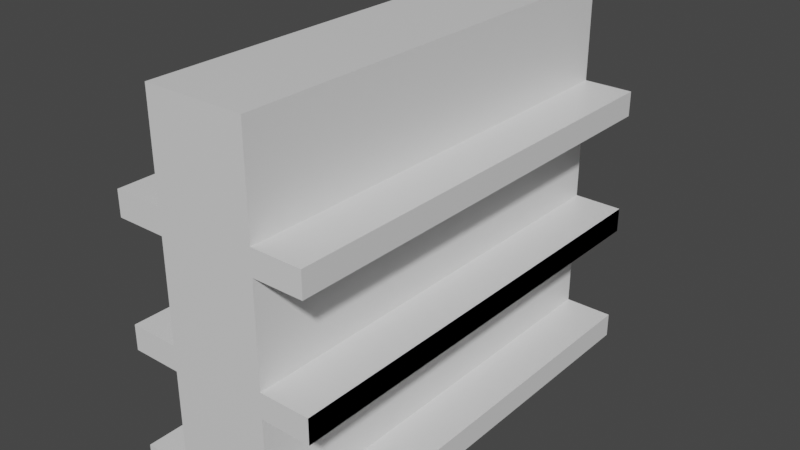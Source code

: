 # Source: Shelf.blend  (saved by Blender 2.83.19; exported with 4.5.12 LTS)
import bpy
from mathutils import Matrix  # noqa: F401  (used for matrix-valued properties, if any)

bpy.ops.wm.read_factory_settings(use_empty=True)
scene = bpy.context.scene
scene.name = 'Scene'

# ---- collections
col_collection = bpy.data.collections.new('Collection'); scene.collection.children.link(col_collection)

# ---- materials (node trees are filled in below, after node groups)
mat_material = bpy.data.materials.new('Material')
mat_material.alpha_threshold = 0.0
mat_material.use_transparent_shadow = False
mat_material.line_color = (0.0, 0.0, 0.0, 1.0)
mat_material_001 = bpy.data.materials.new('Material.001')
mat_material_001.alpha_threshold = 0.0
mat_material_001.use_transparent_shadow = False
mat_material_001.line_color = (0.0, 0.0, 0.0, 1.0)
mat_material_002 = bpy.data.materials.new('Material.002')
mat_material_002.alpha_threshold = 0.0
mat_material_002.use_transparent_shadow = False
mat_material_002.line_color = (0.0, 0.0, 0.0, 1.0)

# ---- material node trees
mat_material.use_nodes = True; mat_material.node_tree.nodes.clear()
_N = mat_material.node_tree.nodes; _L = mat_material.node_tree.links
n0 = _N.new('ShaderNodeOutputMaterial'); n0.name = 'Material Output'; n0.location = (300, 300)
n1 = _N.new('ShaderNodeBsdfPrincipled'); n1.name = 'Principled BSDF'; n1.location = (10, 300)
n1.distribution = 'GGX'
n1.subsurface_method = 'BURLEY'
n1.inputs[2].default_value = 0.4
n1.inputs[3].default_value = 1.45
n1.inputs[27].default_value = (0.0, 0.0, 0.0, 1.0)
n1.inputs[28].default_value = 1.0
_L.new(n1.outputs[0], n0.inputs[0])
n0.is_active_output = True
mat_material_001.use_nodes = True; mat_material_001.node_tree.nodes.clear()
_N = mat_material_001.node_tree.nodes; _L = mat_material_001.node_tree.links
n0 = _N.new('ShaderNodeOutputMaterial'); n0.name = 'Material Output'; n0.location = (300, 300)
n1 = _N.new('ShaderNodeBsdfPrincipled'); n1.name = 'Principled BSDF'; n1.location = (10, 300)
n1.distribution = 'GGX'
n1.subsurface_method = 'BURLEY'
n1.inputs[2].default_value = 0.4
n1.inputs[3].default_value = 1.45
n1.inputs[27].default_value = (0.0, 0.0, 0.0, 1.0)
n1.inputs[28].default_value = 1.0
_L.new(n1.outputs[0], n0.inputs[0])
n0.is_active_output = True
mat_material_002.use_nodes = True; mat_material_002.node_tree.nodes.clear()
_N = mat_material_002.node_tree.nodes; _L = mat_material_002.node_tree.links
n0 = _N.new('ShaderNodeOutputMaterial'); n0.name = 'Material Output'; n0.location = (300, 300)
n1 = _N.new('ShaderNodeBsdfPrincipled'); n1.name = 'Principled BSDF'; n1.location = (10, 300)
n1.distribution = 'GGX'
n1.subsurface_method = 'BURLEY'
n1.inputs[2].default_value = 0.4
n1.inputs[3].default_value = 1.45
n1.inputs[27].default_value = (0.0, 0.0, 0.0, 1.0)
n1.inputs[28].default_value = 1.0
_L.new(n1.outputs[0], n0.inputs[0])
n0.is_active_output = True

# ---- world
world_world = bpy.data.worlds.new('World'); scene.world = world_world
world_world.use_nodes = True; world_world.node_tree.nodes.clear()
_N = world_world.node_tree.nodes; _L = world_world.node_tree.links
n0 = _N.new('ShaderNodeOutputWorld'); n0.name = 'World Output'; n0.location = (300, 300)
n1 = _N.new('ShaderNodeBackground'); n1.name = 'Background'; n1.location = (10, 300)
n1.inputs[0].default_value = (0.05088, 0.05088, 0.05088, 1.0)
_L.new(n1.outputs[0], n0.inputs[0])
n0.is_active_output = True
world_world.color = (0.05088, 0.05088, 0.05088)
world_world.use_sun_shadow = False
world_world.sun_shadow_jitter_overblur = 0.0

# ---- meshes
me_cube = bpy.data.meshes.new('Cube')
me_cube.from_pydata([(-1.0, -4.5, -4.115), (-1.0, -4.5, 3.385), (-1.0, 4.5, -4.115), (-1.0, 4.5, 3.385), (1.0, -4.5, -4.115), (1.0, -4.5, 3.385), (1.0, 4.5, -4.115), (1.0, 4.5, 3.385), (1.0, -4.5, 1.385), (1.0, -4.5, 0.8846), (1.0, -4.5, -1.115), (1.0, -4.5, -1.615), (1.0, -4.5, -3.615), (1.0, 4.5, 1.385), (1.0, 4.5, 0.8846), (1.0, 4.5, -1.115), (1.0, 4.5, -1.615), (1.0, 4.5, -3.615), (-1.0, -4.5, -3.615), (-1.0, -4.5, -1.615), (-1.0, -4.5, -1.115), (-1.0, -4.5, 0.8846), (-1.0, -4.5, 1.385), (-1.0, 4.5, 1.385), (-1.0, 4.5, 0.8846), (-1.0, 4.5, -1.115), (-1.0, 4.5, -1.615), (-1.0, 4.5, -3.615), (2.0, -4.5, 1.385), (2.0, -4.5, 0.8846), (2.0, 4.5, 1.385), (2.0, 4.5, 0.8846), (2.0, 4.5, -1.615), (2.0, 4.5, -1.115), (2.0, -4.5, -1.615), (2.0, -4.5, -1.115), (2.0, -4.5, -4.115), (2.0, 4.5, -4.115), (2.0, -4.5, -3.615), (2.0, 4.5, -3.615), (-2.0, -4.5, 0.8846), (-2.0, -4.5, 1.385), (-2.0, 4.5, 1.385), (-2.0, 4.5, 0.8846), (-2.0, -4.5, -1.615), (-2.0, -4.5, -1.115), (-2.0, 4.5, -1.115), (-2.0, 4.5, -1.615), (-2.0, -4.5, -4.115), (-2.0, 4.5, -4.115), (-2.0, -4.5, -3.615), (-2.0, 4.5, -3.615)], [], [(0, 18, 19, 20, 21, 22, 1, 3, 23, 24, 25, 26, 27, 2), (2, 27, 26, 25, 24, 23, 3, 7, 13, 14, 15, 16, 17, 6), (6, 17, 16, 15, 14, 13, 7, 5, 8, 9, 10, 11, 12, 4), (4, 12, 11, 10, 9, 8, 5, 1, 22, 21, 20, 19, 18, 0), (2, 6, 4, 0), (7, 3, 1, 5), (8, 9, 29, 28), (15, 16, 32, 33), (6, 17, 39, 37), (18, 27, 51, 50), (25, 26, 47, 46), (22, 23, 42, 41), (30, 28, 29, 31), (9, 14, 31, 29), (14, 13, 30, 31), (13, 8, 28, 30), (32, 34, 35, 33), (15, 10, 35, 33), (10, 11, 34, 35), (16, 11, 34, 32), (39, 38, 36, 37), (12, 4, 36, 38), (4, 6, 37, 36), (17, 12, 38, 39), (40, 41, 42, 43), (23, 24, 43, 42), (21, 22, 41, 40), (24, 21, 40, 43), (44, 45, 46, 47), (20, 25, 46, 45), (19, 20, 45, 44), (26, 19, 44, 47), (51, 49, 48, 50), (2, 0, 48, 49), (0, 18, 50, 48), (27, 2, 49, 51), (35, 34, 32), (35, 32, 33)])
_uv = me_cube.uv_layers.new(name='UVMap')
_uv.uv.foreach_set('vector', [0.375, 0.0, 0.4167, 0.0, 0.4583, 0.0, 0.5, 0.0, 0.5417, 0.0, 0.5833, 0.0, 0.625, 0.0, 0.625, 0.25, 0.5833, 0.25, 0.5417, 0.25, 0.5, 0.25, 0.4583, 0.25, 0.4167, 0.25, 0.375, 0.25, 0.375, 0.25, 0.4167, 0.25, 0.4583, 0.25, 0.5, 0.25, 0.5417, 0.25, 0.5833, 0.25, 0.625, 0.25, 0.625, 0.5, 0.5833, 0.5, 0.5417, 0.5, 0.5, 0.5, 0.4583, 0.5, 0.4167, 0.5, 0.375, 0.5, 0.375, 0.5, 0.4167, 0.5, 0.4583, 0.5, 0.5, 0.5, 0.5417, 0.5, 0.5833, 0.5, 0.625, 0.5, 0.625, 0.75, 0.5833, 0.75, 0.5417, 0.75, 0.5, 0.75, 0.4583, 0.75, 0.4167, 0.75, 0.375, 0.75, 0.375, 0.75, 0.4167, 0.75, 0.4583, 0.75, 0.5, 0.75, 0.5417, 0.75, 0.5833, 0.75, 0.625, 0.75, 0.625, 1.0, 0.5833, 1.0, 0.5417, 1.0, 0.5, 1.0, 0.4583, 1.0, 0.4167, 1.0, 0.375, 1.0, 0.125, 0.5, 0.375, 0.5, 0.375, 0.75, 0.125, 0.75, 0.625, 0.5, 0.875, 0.5, 0.875, 0.75, 0.625, 0.75, 0.5833, 0.75, 0.5417, 0.75, 0.5417, 0.75, 0.5833, 0.75, 0.5, 0.5, 0.4583, 0.5, 0.4583, 0.5, 0.5, 0.5, 0.375, 0.5, 0.4167, 0.5, 0.4167, 0.5, 0.375, 0.5, 0.0, 0.0, 0.0, 0.0, 0.0, 0.0, 0.0, 0.0, 0.5, 0.25, 0.4583, 0.25, 0.4583, 0.25, 0.5, 0.25, 0.0, 0.0, 0.0, 0.0, 0.0, 0.0, 0.0, 0.0, 0.5833, 0.5, 0.5833, 0.75, 0.5417, 0.75, 0.5417, 0.5, 0.0, 0.0, 0.0, 0.0, 0.0, 0.0, 0.0, 0.0, 0.5417, 0.5, 0.5833, 0.5, 0.5833, 0.5, 0.5417, 0.5, 0.0, 0.0, 0.0, 0.0, 0.0, 0.0, 0.0, 0.0, 0.0, 0.0, 0.0, 0.0, 0.5, 0.75, 0.0, 0.0, 0.0, 0.0, 0.0, 0.0, 0.0, 0.0, 0.0, 0.0, 0.5, 0.75, 0.4583, 0.75, 0.4583, 0.75, 0.5, 0.75, 0.0, 0.0, 0.0, 0.0, 0.0, 0.0, 0.0, 0.0, 0.0, 0.0, 0.0, 0.0, 0.0, 0.0, 0.0, 0.0, 0.4167, 0.75, 0.375, 0.75, 0.375, 0.75, 0.4167, 0.75, 0.375, 0.75, 0.375, 0.5, 0.375, 0.5, 0.375, 0.75, 0.0, 0.0, 0.0, 0.0, 0.0, 0.0, 0.0, 0.0, 0.5417, 0.0, 0.5833, 0.0, 0.5833, 0.25, 0.5417, 0.25, 0.5833, 0.25, 0.5417, 0.25, 0.5417, 0.25, 0.5833, 0.25, 0.5417, 1.0, 0.5833, 1.0, 0.5833, 1.0, 0.5417, 1.0, 0.0, 0.0, 0.0, 0.0, 0.0, 0.0, 0.0, 0.0, 0.4583, 0.0, 0.5, 0.0, 0.5, 0.25, 0.4583, 0.25, 0.0, 0.0, 0.0, 0.0, 0.0, 0.0, 0.0, 0.0, 0.4583, 1.0, 0.5, 1.0, 0.5, 1.0, 0.4583, 1.0, 0.0, 0.0, 0.0, 0.0, 0.0, 0.0, 0.0, 0.0, 0.0, 0.0, 0.0, 0.0, 0.0, 0.0, 0.0, 0.0, 0.125, 0.5, 0.125, 0.75, 0.125, 0.75, 0.125, 0.5, 0.375, 1.0, 0.4167, 1.0, 0.4167, 1.0, 0.375, 1.0, 0.4167, 0.25, 0.375, 0.25, 0.375, 0.25, 0.4167, 0.25, 0.0, 0.0, 0.0, 0.0, 0.0, 0.0, 0.0, 0.0, 0.0, 0.0, 0.0, 0.0])
me_cube.materials.append(mat_material)
me_cube.materials.append(mat_material_001)
me_cube.materials.append(mat_material_002)
me_cube.use_remesh_preserve_volume = False
me_cube.use_remesh_preserve_attributes = False
me_cube.use_mirror_vertex_groups = False
me_cube.update()

# ---- objects
ob_cube = bpy.data.objects.new('Cube', me_cube)

# ---- transforms, parenting, visibility, modifiers, constraints
ob_cube.location = (0.0, 0.0, 4.135)
ob_cube.lock_rotations_4d = False
ob_cube.empty_display_type = 'ARROWS'
ob_cube.lineart.crease_threshold = 0.0

# ---- collection membership
col_collection.objects.link(ob_cube)

# ---- scene / render settings (as saved in the file)
scene.frame_start = 1; scene.frame_end = 250; scene.frame_set(1)
scene.render.engine = 'BLENDER_EEVEE_NEXT'
scene.cycles.use_denoising = False
scene.cycles.samples = 128
scene.cycles.sampling_pattern = 'TABULATED_SOBOL'
scene.cycles.use_adaptive_sampling = False
scene.cycles.use_light_tree = False
scene.view_settings.view_transform = 'Filmic'
bpy.context.view_layer.update()

# ---- added for rendering (the .blend has no active camera and no usable light): camera, sun
cam_auto = bpy.data.cameras.new('AutoCamera')
cam_auto.lens = 50.0
cam_auto.sensor_width = 36.0
cam_auto.clip_end = 1000.0
ob_auto_camera = bpy.data.objects.new('AutoCamera', cam_auto)
scene.collection.objects.link(ob_auto_camera)
ob_auto_camera.location = (11.4537, -13.7445, 12.9326)
ob_auto_camera.rotation_euler = (1.09748, -7.21219e-08, 0.694738)
scene.camera = ob_auto_camera
light_auto_sun = bpy.data.lights.new('AutoSun', 'SUN')
light_auto_sun.energy = 3.0
light_auto_sun.angle = 0.0523599
ob_auto_sun = bpy.data.objects.new('AutoSun', light_auto_sun)
scene.collection.objects.link(ob_auto_sun)
ob_auto_sun.rotation_euler = (0.872665, 0.174533, 0.523599)
bpy.context.view_layer.update()
